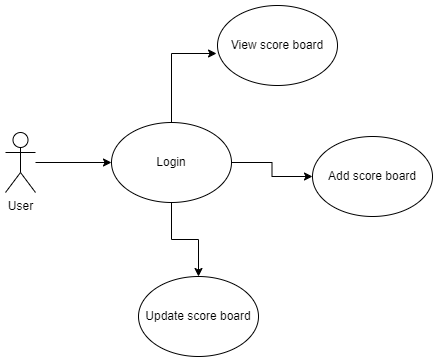

The diagram above was exported from draw.io. Its source (the exported page's mxGraphModel, read from the mxfile embedded in the PNG):
<mxGraphModel dx="2074" dy="1098" grid="0" gridSize="10" guides="1" tooltips="1" connect="1" arrows="1" fold="1" page="1" pageScale="1" pageWidth="1920" pageHeight="1200" math="0" shadow="0">
  <root>
    <mxCell id="0" />
    <mxCell id="1" parent="0" />
    <mxCell id="YiCmsNIta9uIqvvnIIrc-7" style="edgeStyle=orthogonalEdgeStyle;rounded=0;orthogonalLoop=1;jettySize=auto;html=1;" parent="1" source="YiCmsNIta9uIqvvnIIrc-1" target="YiCmsNIta9uIqvvnIIrc-2" edge="1">
      <mxGeometry relative="1" as="geometry" />
    </mxCell>
    <mxCell id="YiCmsNIta9uIqvvnIIrc-1" value="User" style="shape=umlActor;verticalLabelPosition=bottom;verticalAlign=top;html=1;outlineConnect=0;" parent="1" vertex="1">
      <mxGeometry x="694" y="260" width="30" height="60" as="geometry" />
    </mxCell>
    <mxCell id="YiCmsNIta9uIqvvnIIrc-9" style="edgeStyle=orthogonalEdgeStyle;rounded=0;orthogonalLoop=1;jettySize=auto;html=1;" parent="1" source="YiCmsNIta9uIqvvnIIrc-2" target="YiCmsNIta9uIqvvnIIrc-4" edge="1">
      <mxGeometry relative="1" as="geometry" />
    </mxCell>
    <mxCell id="YiCmsNIta9uIqvvnIIrc-10" style="edgeStyle=orthogonalEdgeStyle;rounded=0;orthogonalLoop=1;jettySize=auto;html=1;" parent="1" source="YiCmsNIta9uIqvvnIIrc-2" target="YiCmsNIta9uIqvvnIIrc-5" edge="1">
      <mxGeometry relative="1" as="geometry" />
    </mxCell>
    <mxCell id="YiCmsNIta9uIqvvnIIrc-2" value="Login" style="ellipse;whiteSpace=wrap;html=1;" parent="1" vertex="1">
      <mxGeometry x="800" y="250" width="120" height="80" as="geometry" />
    </mxCell>
    <mxCell id="YiCmsNIta9uIqvvnIIrc-3" value="View score board" style="ellipse;whiteSpace=wrap;html=1;" parent="1" vertex="1">
      <mxGeometry x="906" y="133" width="120" height="80" as="geometry" />
    </mxCell>
    <mxCell id="YiCmsNIta9uIqvvnIIrc-4" value="Add score board" style="ellipse;whiteSpace=wrap;html=1;" parent="1" vertex="1">
      <mxGeometry x="1001" y="264" width="120" height="80" as="geometry" />
    </mxCell>
    <mxCell id="YiCmsNIta9uIqvvnIIrc-5" value="Update score board" style="ellipse;whiteSpace=wrap;html=1;" parent="1" vertex="1">
      <mxGeometry x="827" y="404" width="120" height="80" as="geometry" />
    </mxCell>
    <mxCell id="YiCmsNIta9uIqvvnIIrc-8" style="edgeStyle=orthogonalEdgeStyle;rounded=0;orthogonalLoop=1;jettySize=auto;html=1;entryX=-0.008;entryY=0.6;entryDx=0;entryDy=0;entryPerimeter=0;" parent="1" source="YiCmsNIta9uIqvvnIIrc-2" target="YiCmsNIta9uIqvvnIIrc-3" edge="1">
      <mxGeometry relative="1" as="geometry" />
    </mxCell>
  </root>
</mxGraphModel>